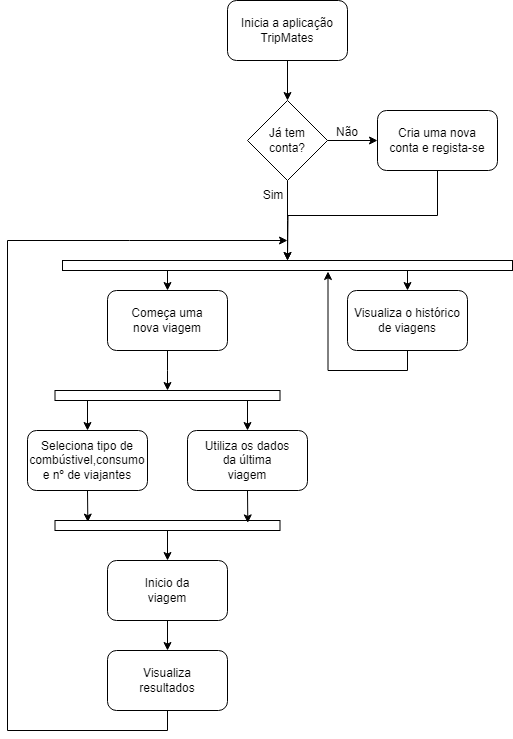

The diagram above was exported from draw.io. Its source (the exported page's mxGraphModel, read from the mxfile embedded in the PNG):
<mxGraphModel dx="1290" dy="583" grid="1" gridSize="10" guides="1" tooltips="1" connect="1" arrows="1" fold="1" page="1" pageScale="1" pageWidth="827" pageHeight="1169" math="0" shadow="0">
  <root>
    <mxCell id="0" />
    <mxCell id="1" parent="0" />
    <mxCell id="PvWzgySk1OPmWRVCfSau-9" style="edgeStyle=orthogonalEdgeStyle;rounded=0;orthogonalLoop=1;jettySize=auto;html=1;exitX=0.5;exitY=1;exitDx=0;exitDy=0;fontFamily=Helvetica;fontSize=12;fontColor=default;" parent="1" source="PvWzgySk1OPmWRVCfSau-1" target="PvWzgySk1OPmWRVCfSau-8" edge="1">
      <mxGeometry relative="1" as="geometry" />
    </mxCell>
    <mxCell id="PvWzgySk1OPmWRVCfSau-1" value="" style="rounded=1;whiteSpace=wrap;html=1;" parent="1" vertex="1">
      <mxGeometry x="380" y="80" width="120" height="60" as="geometry" />
    </mxCell>
    <mxCell id="PvWzgySk1OPmWRVCfSau-7" value="Inicia a aplicação TripMates" style="text;html=1;align=center;verticalAlign=middle;whiteSpace=wrap;rounded=0;fontFamily=Helvetica;fontSize=12;fontColor=default;" parent="1" vertex="1">
      <mxGeometry x="385" y="95" width="110" height="30" as="geometry" />
    </mxCell>
    <mxCell id="PvWzgySk1OPmWRVCfSau-14" style="edgeStyle=orthogonalEdgeStyle;rounded=0;orthogonalLoop=1;jettySize=auto;html=1;exitX=1;exitY=0.5;exitDx=0;exitDy=0;entryX=0;entryY=0.5;entryDx=0;entryDy=0;fontFamily=Helvetica;fontSize=12;fontColor=default;" parent="1" source="PvWzgySk1OPmWRVCfSau-8" target="PvWzgySk1OPmWRVCfSau-12" edge="1">
      <mxGeometry relative="1" as="geometry" />
    </mxCell>
    <mxCell id="PvWzgySk1OPmWRVCfSau-17" style="edgeStyle=orthogonalEdgeStyle;rounded=0;orthogonalLoop=1;jettySize=auto;html=1;exitX=0.5;exitY=1;exitDx=0;exitDy=0;entryX=0.5;entryY=0;entryDx=0;entryDy=0;fontFamily=Helvetica;fontSize=12;fontColor=default;" parent="1" source="PvWzgySk1OPmWRVCfSau-8" edge="1">
      <mxGeometry relative="1" as="geometry">
        <mxPoint x="440" y="340" as="targetPoint" />
      </mxGeometry>
    </mxCell>
    <mxCell id="PvWzgySk1OPmWRVCfSau-8" value="" style="rhombus;whiteSpace=wrap;html=1;strokeColor=default;align=center;verticalAlign=top;fontFamily=Helvetica;fontSize=12;fontColor=default;fillColor=default;" parent="1" vertex="1">
      <mxGeometry x="400" y="180" width="80" height="80" as="geometry" />
    </mxCell>
    <mxCell id="PvWzgySk1OPmWRVCfSau-10" value="Já tem conta?" style="text;html=1;align=center;verticalAlign=middle;whiteSpace=wrap;rounded=0;fontFamily=Helvetica;fontSize=12;fontColor=default;" parent="1" vertex="1">
      <mxGeometry x="410" y="205" width="60" height="30" as="geometry" />
    </mxCell>
    <mxCell id="PvWzgySk1OPmWRVCfSau-18" style="edgeStyle=orthogonalEdgeStyle;rounded=0;orthogonalLoop=1;jettySize=auto;html=1;exitX=0.5;exitY=1;exitDx=0;exitDy=0;entryX=0.5;entryY=0;entryDx=0;entryDy=0;fontFamily=Helvetica;fontSize=12;fontColor=default;" parent="1" source="PvWzgySk1OPmWRVCfSau-12" edge="1">
      <mxGeometry relative="1" as="geometry">
        <mxPoint x="440" y="340" as="targetPoint" />
      </mxGeometry>
    </mxCell>
    <mxCell id="PvWzgySk1OPmWRVCfSau-12" value="" style="rounded=1;whiteSpace=wrap;html=1;strokeColor=default;align=center;verticalAlign=top;fontFamily=Helvetica;fontSize=12;fontColor=default;fillColor=default;" parent="1" vertex="1">
      <mxGeometry x="530" y="190" width="120" height="60" as="geometry" />
    </mxCell>
    <mxCell id="PvWzgySk1OPmWRVCfSau-15" value="Não" style="text;html=1;align=center;verticalAlign=middle;whiteSpace=wrap;rounded=0;fontFamily=Helvetica;fontSize=12;fontColor=default;" parent="1" vertex="1">
      <mxGeometry x="470" y="197" width="60" height="30" as="geometry" />
    </mxCell>
    <mxCell id="PvWzgySk1OPmWRVCfSau-16" value="Cria uma nova conta e regista-se" style="text;html=1;align=center;verticalAlign=middle;whiteSpace=wrap;rounded=0;fontFamily=Helvetica;fontSize=12;fontColor=default;" parent="1" vertex="1">
      <mxGeometry x="540" y="205" width="100" height="30" as="geometry" />
    </mxCell>
    <mxCell id="PvWzgySk1OPmWRVCfSau-19" value="Sim" style="text;html=1;align=center;verticalAlign=middle;whiteSpace=wrap;rounded=0;fontFamily=Helvetica;fontSize=12;fontColor=default;" parent="1" vertex="1">
      <mxGeometry x="396" y="260" width="60" height="30" as="geometry" />
    </mxCell>
    <mxCell id="PvWzgySk1OPmWRVCfSau-28" style="edgeStyle=orthogonalEdgeStyle;rounded=0;orthogonalLoop=1;jettySize=auto;html=1;exitX=0.25;exitY=1;exitDx=0;exitDy=0;entryX=0.5;entryY=0;entryDx=0;entryDy=0;fontFamily=Helvetica;fontSize=12;fontColor=default;" parent="1" source="PvWzgySk1OPmWRVCfSau-21" target="PvWzgySk1OPmWRVCfSau-23" edge="1">
      <mxGeometry relative="1" as="geometry" />
    </mxCell>
    <mxCell id="PvWzgySk1OPmWRVCfSau-29" style="edgeStyle=orthogonalEdgeStyle;rounded=0;orthogonalLoop=1;jettySize=auto;html=1;exitX=0.75;exitY=1;exitDx=0;exitDy=0;entryX=0.5;entryY=0;entryDx=0;entryDy=0;fontFamily=Helvetica;fontSize=12;fontColor=default;" parent="1" source="PvWzgySk1OPmWRVCfSau-21" target="PvWzgySk1OPmWRVCfSau-24" edge="1">
      <mxGeometry relative="1" as="geometry" />
    </mxCell>
    <mxCell id="PvWzgySk1OPmWRVCfSau-21" value="" style="rounded=0;whiteSpace=wrap;html=1;strokeColor=default;align=center;verticalAlign=top;fontFamily=Helvetica;fontSize=12;fontColor=default;fillColor=default;" parent="1" vertex="1">
      <mxGeometry x="215" y="340" width="450" height="10" as="geometry" />
    </mxCell>
    <mxCell id="PvWzgySk1OPmWRVCfSau-33" style="edgeStyle=orthogonalEdgeStyle;rounded=0;orthogonalLoop=1;jettySize=auto;html=1;exitX=0.5;exitY=1;exitDx=0;exitDy=0;entryX=0.5;entryY=0;entryDx=0;entryDy=0;fontFamily=Helvetica;fontSize=12;fontColor=default;" parent="1" source="PvWzgySk1OPmWRVCfSau-23" edge="1">
      <mxGeometry relative="1" as="geometry">
        <mxPoint x="320" y="470" as="targetPoint" />
      </mxGeometry>
    </mxCell>
    <mxCell id="PvWzgySk1OPmWRVCfSau-23" value="" style="rounded=1;whiteSpace=wrap;html=1;strokeColor=default;align=center;verticalAlign=top;fontFamily=Helvetica;fontSize=12;fontColor=default;fillColor=default;" parent="1" vertex="1">
      <mxGeometry x="260" y="370" width="120" height="60" as="geometry" />
    </mxCell>
    <mxCell id="PvWzgySk1OPmWRVCfSau-24" value="" style="rounded=1;whiteSpace=wrap;html=1;strokeColor=default;align=center;verticalAlign=top;fontFamily=Helvetica;fontSize=12;fontColor=default;fillColor=default;" parent="1" vertex="1">
      <mxGeometry x="500" y="370" width="120" height="60" as="geometry" />
    </mxCell>
    <mxCell id="PvWzgySk1OPmWRVCfSau-30" value="Visualiza o histórico de viagens" style="text;html=1;align=center;verticalAlign=middle;whiteSpace=wrap;rounded=0;fontFamily=Helvetica;fontSize=12;fontColor=default;" parent="1" vertex="1">
      <mxGeometry x="500" y="385" width="120" height="30" as="geometry" />
    </mxCell>
    <mxCell id="PvWzgySk1OPmWRVCfSau-31" value="Começa uma nova viagem" style="text;html=1;align=center;verticalAlign=middle;whiteSpace=wrap;rounded=0;fontFamily=Helvetica;fontSize=12;fontColor=default;" parent="1" vertex="1">
      <mxGeometry x="280" y="385" width="80" height="30" as="geometry" />
    </mxCell>
    <mxCell id="PvWzgySk1OPmWRVCfSau-39" style="edgeStyle=orthogonalEdgeStyle;rounded=0;orthogonalLoop=1;jettySize=auto;html=1;exitX=0.25;exitY=1;exitDx=0;exitDy=0;entryX=0.5;entryY=0;entryDx=0;entryDy=0;fontFamily=Helvetica;fontSize=12;fontColor=default;" parent="1" source="PvWzgySk1OPmWRVCfSau-36" target="PvWzgySk1OPmWRVCfSau-38" edge="1">
      <mxGeometry relative="1" as="geometry" />
    </mxCell>
    <mxCell id="PvWzgySk1OPmWRVCfSau-42" style="edgeStyle=orthogonalEdgeStyle;rounded=0;orthogonalLoop=1;jettySize=auto;html=1;exitX=0.75;exitY=1;exitDx=0;exitDy=0;fontFamily=Helvetica;fontSize=12;fontColor=default;" parent="1" source="PvWzgySk1OPmWRVCfSau-36" target="PvWzgySk1OPmWRVCfSau-40" edge="1">
      <mxGeometry relative="1" as="geometry">
        <Array as="points">
          <mxPoint x="400" y="480" />
        </Array>
      </mxGeometry>
    </mxCell>
    <mxCell id="PvWzgySk1OPmWRVCfSau-36" value="" style="rounded=0;whiteSpace=wrap;html=1;strokeColor=default;align=center;verticalAlign=top;fontFamily=Helvetica;fontSize=12;fontColor=default;fillColor=default;" parent="1" vertex="1">
      <mxGeometry x="207.5" y="470" width="225" height="10" as="geometry" />
    </mxCell>
    <mxCell id="PvWzgySk1OPmWRVCfSau-38" value="" style="rounded=1;whiteSpace=wrap;html=1;strokeColor=default;align=center;verticalAlign=top;fontFamily=Helvetica;fontSize=12;fontColor=default;fillColor=default;" parent="1" vertex="1">
      <mxGeometry x="180" y="510" width="120" height="60" as="geometry" />
    </mxCell>
    <mxCell id="PvWzgySk1OPmWRVCfSau-40" value="" style="rounded=1;whiteSpace=wrap;html=1;strokeColor=default;align=center;verticalAlign=top;fontFamily=Helvetica;fontSize=12;fontColor=default;fillColor=default;" parent="1" vertex="1">
      <mxGeometry x="340" y="510" width="120" height="60" as="geometry" />
    </mxCell>
    <mxCell id="PvWzgySk1OPmWRVCfSau-43" value="Seleciona tipo de combústivel,consumo e nº de viajantes" style="text;html=1;align=center;verticalAlign=middle;whiteSpace=wrap;rounded=0;fontFamily=Helvetica;fontSize=12;fontColor=default;" parent="1" vertex="1">
      <mxGeometry x="180" y="525" width="120" height="30" as="geometry" />
    </mxCell>
    <mxCell id="PvWzgySk1OPmWRVCfSau-44" value="Utiliza os dados da última viagem" style="text;html=1;align=center;verticalAlign=middle;whiteSpace=wrap;rounded=0;fontFamily=Helvetica;fontSize=12;fontColor=default;" parent="1" vertex="1">
      <mxGeometry x="355" y="525" width="90" height="30" as="geometry" />
    </mxCell>
    <mxCell id="PvWzgySk1OPmWRVCfSau-56" style="edgeStyle=orthogonalEdgeStyle;rounded=0;orthogonalLoop=1;jettySize=auto;html=1;exitX=0.5;exitY=1;exitDx=0;exitDy=0;entryX=0.5;entryY=0;entryDx=0;entryDy=0;fontFamily=Helvetica;fontSize=12;fontColor=default;" parent="1" source="PvWzgySk1OPmWRVCfSau-45" target="PvWzgySk1OPmWRVCfSau-53" edge="1">
      <mxGeometry relative="1" as="geometry" />
    </mxCell>
    <mxCell id="PvWzgySk1OPmWRVCfSau-45" value="" style="rounded=0;whiteSpace=wrap;html=1;strokeColor=default;align=center;verticalAlign=top;fontFamily=Helvetica;fontSize=12;fontColor=default;fillColor=default;" parent="1" vertex="1">
      <mxGeometry x="207.5" y="600" width="225" height="10" as="geometry" />
    </mxCell>
    <mxCell id="PvWzgySk1OPmWRVCfSau-46" style="edgeStyle=orthogonalEdgeStyle;rounded=0;orthogonalLoop=1;jettySize=auto;html=1;exitX=0.5;exitY=1;exitDx=0;exitDy=0;entryX=0.146;entryY=0.16;entryDx=0;entryDy=0;entryPerimeter=0;fontFamily=Helvetica;fontSize=12;fontColor=default;" parent="1" source="PvWzgySk1OPmWRVCfSau-38" target="PvWzgySk1OPmWRVCfSau-45" edge="1">
      <mxGeometry relative="1" as="geometry" />
    </mxCell>
    <mxCell id="PvWzgySk1OPmWRVCfSau-47" style="edgeStyle=orthogonalEdgeStyle;rounded=0;orthogonalLoop=1;jettySize=auto;html=1;exitX=0.5;exitY=1;exitDx=0;exitDy=0;entryX=0.857;entryY=0.24;entryDx=0;entryDy=0;entryPerimeter=0;fontFamily=Helvetica;fontSize=12;fontColor=default;" parent="1" source="PvWzgySk1OPmWRVCfSau-40" target="PvWzgySk1OPmWRVCfSau-45" edge="1">
      <mxGeometry relative="1" as="geometry" />
    </mxCell>
    <mxCell id="PvWzgySk1OPmWRVCfSau-51" style="edgeStyle=orthogonalEdgeStyle;rounded=0;orthogonalLoop=1;jettySize=auto;html=1;exitX=0.5;exitY=1;exitDx=0;exitDy=0;entryX=0.59;entryY=0.2;entryDx=0;entryDy=0;entryPerimeter=0;fontFamily=Helvetica;fontSize=12;fontColor=default;" parent="1" source="PvWzgySk1OPmWRVCfSau-24" edge="1">
      <mxGeometry relative="1" as="geometry">
        <mxPoint x="560" y="439" as="sourcePoint" />
        <mxPoint x="480.5" y="351" as="targetPoint" />
        <Array as="points">
          <mxPoint x="560" y="450" />
          <mxPoint x="481" y="450" />
        </Array>
      </mxGeometry>
    </mxCell>
    <mxCell id="PvWzgySk1OPmWRVCfSau-58" style="edgeStyle=orthogonalEdgeStyle;rounded=0;orthogonalLoop=1;jettySize=auto;html=1;exitX=0.5;exitY=1;exitDx=0;exitDy=0;fontFamily=Helvetica;fontSize=12;fontColor=default;" parent="1" source="PvWzgySk1OPmWRVCfSau-53" target="PvWzgySk1OPmWRVCfSau-57" edge="1">
      <mxGeometry relative="1" as="geometry" />
    </mxCell>
    <mxCell id="PvWzgySk1OPmWRVCfSau-53" value="" style="rounded=1;whiteSpace=wrap;html=1;strokeColor=default;align=center;verticalAlign=top;fontFamily=Helvetica;fontSize=12;fontColor=default;fillColor=default;" parent="1" vertex="1">
      <mxGeometry x="260" y="640" width="120" height="60" as="geometry" />
    </mxCell>
    <mxCell id="PvWzgySk1OPmWRVCfSau-55" value="Inicio da viagem" style="text;html=1;align=center;verticalAlign=middle;whiteSpace=wrap;rounded=0;fontFamily=Helvetica;fontSize=12;fontColor=default;" parent="1" vertex="1">
      <mxGeometry x="290" y="655" width="60" height="30" as="geometry" />
    </mxCell>
    <mxCell id="PvWzgySk1OPmWRVCfSau-60" style="edgeStyle=orthogonalEdgeStyle;rounded=0;orthogonalLoop=1;jettySize=auto;html=1;exitX=0.5;exitY=1;exitDx=0;exitDy=0;fontFamily=Helvetica;fontSize=12;fontColor=default;" parent="1" source="PvWzgySk1OPmWRVCfSau-57" edge="1">
      <mxGeometry relative="1" as="geometry">
        <mxPoint x="440" y="320" as="targetPoint" />
        <Array as="points">
          <mxPoint x="320" y="810" />
          <mxPoint x="160" y="810" />
          <mxPoint x="160" y="320" />
          <mxPoint x="282" y="320" />
        </Array>
      </mxGeometry>
    </mxCell>
    <mxCell id="PvWzgySk1OPmWRVCfSau-57" value="" style="rounded=1;whiteSpace=wrap;html=1;strokeColor=default;align=center;verticalAlign=top;fontFamily=Helvetica;fontSize=12;fontColor=default;fillColor=default;" parent="1" vertex="1">
      <mxGeometry x="260" y="730" width="120" height="60" as="geometry" />
    </mxCell>
    <mxCell id="PvWzgySk1OPmWRVCfSau-59" value="Visualiza resultados" style="text;html=1;align=center;verticalAlign=middle;whiteSpace=wrap;rounded=0;fontFamily=Helvetica;fontSize=12;fontColor=default;" parent="1" vertex="1">
      <mxGeometry x="290" y="745" width="60" height="30" as="geometry" />
    </mxCell>
  </root>
</mxGraphModel>